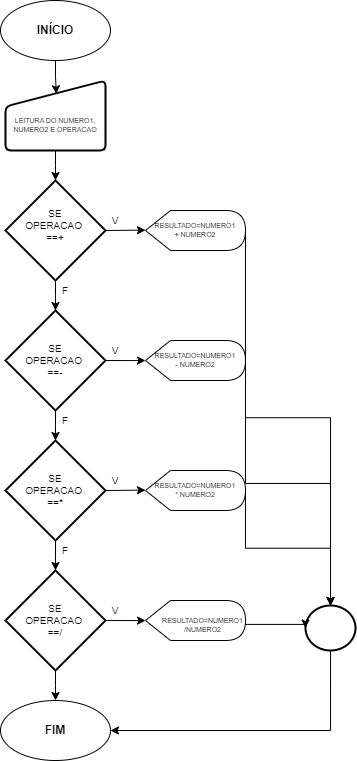

The diagram above was exported from draw.io. Its source (the exported page's mxGraphModel, read from the mxfile embedded in the PNG):
<mxGraphModel dx="1000" dy="1928" grid="1" gridSize="10" guides="1" tooltips="1" connect="1" arrows="1" fold="1" page="1" pageScale="1" pageWidth="980" pageHeight="1390" math="0" shadow="0">
  <root>
    <mxCell id="0" />
    <mxCell id="1" parent="0" />
    <mxCell id="srhaIP-z8n9OMKmJC9sf-10" value="" style="ellipse;whiteSpace=wrap;html=1;" parent="1" vertex="1">
      <mxGeometry x="435" y="-1350" width="110" height="60" as="geometry" />
    </mxCell>
    <mxCell id="srhaIP-z8n9OMKmJC9sf-11" value="&lt;font style=&quot;vertical-align: inherit;&quot;&gt;&lt;font style=&quot;vertical-align: inherit;&quot;&gt;&lt;font style=&quot;vertical-align: inherit;&quot;&gt;&lt;font style=&quot;vertical-align: inherit;&quot;&gt;&lt;b&gt;INÍCIO&lt;/b&gt;&lt;/font&gt;&lt;/font&gt;&lt;/font&gt;&lt;/font&gt;" style="text;html=1;align=center;verticalAlign=middle;whiteSpace=wrap;rounded=0;" parent="1" vertex="1">
      <mxGeometry x="460" y="-1335" width="60" height="30" as="geometry" />
    </mxCell>
    <mxCell id="srhaIP-z8n9OMKmJC9sf-12" value="" style="html=1;strokeWidth=2;shape=manualInput;whiteSpace=wrap;rounded=1;size=26;arcSize=11;" parent="1" vertex="1">
      <mxGeometry x="440" y="-1270" width="100" height="70" as="geometry" />
    </mxCell>
    <mxCell id="srhaIP-z8n9OMKmJC9sf-14" value="" style="ellipse;whiteSpace=wrap;html=1;" parent="1" vertex="1">
      <mxGeometry x="435" y="-650" width="110" height="60" as="geometry" />
    </mxCell>
    <mxCell id="srhaIP-z8n9OMKmJC9sf-15" value="&lt;font style=&quot;vertical-align: inherit;&quot;&gt;&lt;font style=&quot;vertical-align: inherit;&quot;&gt;&lt;font style=&quot;vertical-align: inherit;&quot;&gt;&lt;font style=&quot;vertical-align: inherit;&quot;&gt;&lt;b&gt;&lt;font style=&quot;vertical-align: inherit;&quot;&gt;&lt;font style=&quot;vertical-align: inherit;&quot;&gt;FIM&lt;/font&gt;&lt;/font&gt;&lt;/b&gt;&lt;/font&gt;&lt;/font&gt;&lt;/font&gt;&lt;/font&gt;" style="text;html=1;align=center;verticalAlign=middle;whiteSpace=wrap;rounded=0;" parent="1" vertex="1">
      <mxGeometry x="460" y="-635" width="60" height="30" as="geometry" />
    </mxCell>
    <mxCell id="KMPoS12uCrcs5p3dMd6R-4" style="edgeStyle=orthogonalEdgeStyle;rounded=0;orthogonalLoop=1;jettySize=auto;html=1;exitX=0.5;exitY=1;exitDx=0;exitDy=0;exitPerimeter=0;entryX=1;entryY=0.5;entryDx=0;entryDy=0;" edge="1" parent="1" source="srhaIP-z8n9OMKmJC9sf-18" target="srhaIP-z8n9OMKmJC9sf-14">
      <mxGeometry relative="1" as="geometry" />
    </mxCell>
    <mxCell id="srhaIP-z8n9OMKmJC9sf-18" value="" style="strokeWidth=2;html=1;shape=mxgraph.flowchart.start_2;whiteSpace=wrap;" parent="1" vertex="1">
      <mxGeometry x="740" y="-745" width="50" height="45" as="geometry" />
    </mxCell>
    <mxCell id="srhaIP-z8n9OMKmJC9sf-26" style="edgeStyle=elbowEdgeStyle;rounded=0;orthogonalLoop=1;jettySize=auto;elbow=vertical;html=1;exitX=0.5;exitY=1;exitDx=0;exitDy=0;entryX=0.508;entryY=0.19;entryDx=0;entryDy=0;entryPerimeter=0;" parent="1" source="srhaIP-z8n9OMKmJC9sf-10" target="srhaIP-z8n9OMKmJC9sf-12" edge="1">
      <mxGeometry relative="1" as="geometry" />
    </mxCell>
    <mxCell id="srhaIP-z8n9OMKmJC9sf-27" value="&lt;span style=&quot;font-size: 7px;&quot;&gt;LEITURA DO NUMERO1, NUMERO2 E OPERACAO&lt;/span&gt;" style="text;html=1;align=center;verticalAlign=middle;whiteSpace=wrap;rounded=0;fontSize=7;" parent="1" vertex="1">
      <mxGeometry x="435" y="-1250" width="110" height="50" as="geometry" />
    </mxCell>
    <mxCell id="srhaIP-z8n9OMKmJC9sf-36" style="edgeStyle=elbowEdgeStyle;rounded=0;orthogonalLoop=1;jettySize=auto;elbow=vertical;html=1;exitX=1;exitY=0.5;exitDx=0;exitDy=0;exitPerimeter=0;entryX=0;entryY=0.5;entryDx=0;entryDy=0;entryPerimeter=0;" parent="1" source="srhaIP-z8n9OMKmJC9sf-28" target="srhaIP-z8n9OMKmJC9sf-34" edge="1">
      <mxGeometry relative="1" as="geometry">
        <mxPoint x="580" y="-1120.1304347826085" as="targetPoint" />
      </mxGeometry>
    </mxCell>
    <mxCell id="srhaIP-z8n9OMKmJC9sf-28" value="" style="strokeWidth=2;html=1;shape=mxgraph.flowchart.decision;whiteSpace=wrap;" parent="1" vertex="1">
      <mxGeometry x="440" y="-1170" width="100" height="100" as="geometry" />
    </mxCell>
    <mxCell id="srhaIP-z8n9OMKmJC9sf-32" value="SE OPERACAO&amp;nbsp; ==+" style="text;html=1;align=center;verticalAlign=middle;whiteSpace=wrap;rounded=0;fontSize=10;" parent="1" vertex="1">
      <mxGeometry x="460" y="-1140" width="60" height="30" as="geometry" />
    </mxCell>
    <mxCell id="srhaIP-z8n9OMKmJC9sf-33" style="edgeStyle=elbowEdgeStyle;rounded=0;orthogonalLoop=1;jettySize=auto;elbow=vertical;html=1;exitX=0.5;exitY=1;exitDx=0;exitDy=0;entryX=0.5;entryY=0;entryDx=0;entryDy=0;entryPerimeter=0;" parent="1" source="srhaIP-z8n9OMKmJC9sf-12" target="srhaIP-z8n9OMKmJC9sf-28" edge="1">
      <mxGeometry relative="1" as="geometry" />
    </mxCell>
    <mxCell id="srhaIP-z8n9OMKmJC9sf-34" value="" style="shape=display;whiteSpace=wrap;html=1;" parent="1" vertex="1">
      <mxGeometry x="580" y="-1140" width="100" height="40" as="geometry" />
    </mxCell>
    <mxCell id="srhaIP-z8n9OMKmJC9sf-35" value="RESULTADO=NUMERO1 + NUMERO2" style="text;html=1;align=center;verticalAlign=middle;whiteSpace=wrap;rounded=0;fontSize=7;" parent="1" vertex="1">
      <mxGeometry x="600" y="-1135" width="60" height="30" as="geometry" />
    </mxCell>
    <mxCell id="srhaIP-z8n9OMKmJC9sf-37" value="" style="strokeWidth=2;html=1;shape=mxgraph.flowchart.decision;whiteSpace=wrap;" parent="1" vertex="1">
      <mxGeometry x="440" y="-1040" width="100" height="100" as="geometry" />
    </mxCell>
    <mxCell id="srhaIP-z8n9OMKmJC9sf-38" style="edgeStyle=elbowEdgeStyle;rounded=0;orthogonalLoop=1;jettySize=auto;elbow=vertical;html=1;exitX=0.5;exitY=1;exitDx=0;exitDy=0;exitPerimeter=0;entryX=0.5;entryY=0;entryDx=0;entryDy=0;entryPerimeter=0;" parent="1" source="srhaIP-z8n9OMKmJC9sf-28" target="srhaIP-z8n9OMKmJC9sf-37" edge="1">
      <mxGeometry relative="1" as="geometry" />
    </mxCell>
    <mxCell id="srhaIP-z8n9OMKmJC9sf-40" value="" style="shape=display;whiteSpace=wrap;html=1;" parent="1" vertex="1">
      <mxGeometry x="580" y="-1010" width="100" height="40" as="geometry" />
    </mxCell>
    <mxCell id="srhaIP-z8n9OMKmJC9sf-42" style="edgeStyle=elbowEdgeStyle;rounded=0;orthogonalLoop=1;jettySize=auto;elbow=vertical;html=1;exitX=1;exitY=0.5;exitDx=0;exitDy=0;exitPerimeter=0;entryX=0;entryY=0.5;entryDx=0;entryDy=0;entryPerimeter=0;" parent="1" source="srhaIP-z8n9OMKmJC9sf-37" target="srhaIP-z8n9OMKmJC9sf-40" edge="1">
      <mxGeometry relative="1" as="geometry" />
    </mxCell>
    <mxCell id="srhaIP-z8n9OMKmJC9sf-55" style="edgeStyle=elbowEdgeStyle;rounded=0;orthogonalLoop=1;jettySize=auto;elbow=vertical;html=1;exitX=1;exitY=0.5;exitDx=0;exitDy=0;exitPerimeter=0;" parent="1" source="srhaIP-z8n9OMKmJC9sf-43" target="srhaIP-z8n9OMKmJC9sf-53" edge="1">
      <mxGeometry relative="1" as="geometry" />
    </mxCell>
    <mxCell id="srhaIP-z8n9OMKmJC9sf-65" style="edgeStyle=elbowEdgeStyle;rounded=0;orthogonalLoop=1;jettySize=auto;elbow=vertical;html=1;exitX=0.5;exitY=1;exitDx=0;exitDy=0;exitPerimeter=0;entryX=0.5;entryY=0;entryDx=0;entryDy=0;" parent="1" source="srhaIP-z8n9OMKmJC9sf-43" target="srhaIP-z8n9OMKmJC9sf-14" edge="1">
      <mxGeometry relative="1" as="geometry" />
    </mxCell>
    <mxCell id="srhaIP-z8n9OMKmJC9sf-43" value="" style="strokeWidth=2;html=1;shape=mxgraph.flowchart.decision;whiteSpace=wrap;" parent="1" vertex="1">
      <mxGeometry x="440" y="-780" width="100" height="100" as="geometry" />
    </mxCell>
    <mxCell id="srhaIP-z8n9OMKmJC9sf-50" style="edgeStyle=elbowEdgeStyle;rounded=0;orthogonalLoop=1;jettySize=auto;elbow=vertical;html=1;exitX=1;exitY=0.5;exitDx=0;exitDy=0;exitPerimeter=0;" parent="1" source="srhaIP-z8n9OMKmJC9sf-44" target="srhaIP-z8n9OMKmJC9sf-48" edge="1">
      <mxGeometry relative="1" as="geometry" />
    </mxCell>
    <mxCell id="srhaIP-z8n9OMKmJC9sf-44" value="" style="strokeWidth=2;html=1;shape=mxgraph.flowchart.decision;whiteSpace=wrap;" parent="1" vertex="1">
      <mxGeometry x="440" y="-910" width="100" height="100" as="geometry" />
    </mxCell>
    <mxCell id="srhaIP-z8n9OMKmJC9sf-45" style="edgeStyle=elbowEdgeStyle;rounded=0;orthogonalLoop=1;jettySize=auto;elbow=vertical;html=1;exitX=0.5;exitY=1;exitDx=0;exitDy=0;exitPerimeter=0;entryX=0.5;entryY=0;entryDx=0;entryDy=0;entryPerimeter=0;" parent="1" source="srhaIP-z8n9OMKmJC9sf-37" target="srhaIP-z8n9OMKmJC9sf-44" edge="1">
      <mxGeometry relative="1" as="geometry" />
    </mxCell>
    <mxCell id="srhaIP-z8n9OMKmJC9sf-48" value="" style="shape=display;whiteSpace=wrap;html=1;" parent="1" vertex="1">
      <mxGeometry x="580" y="-880" width="100" height="40" as="geometry" />
    </mxCell>
    <mxCell id="srhaIP-z8n9OMKmJC9sf-52" style="edgeStyle=elbowEdgeStyle;rounded=0;orthogonalLoop=1;jettySize=auto;elbow=vertical;html=1;exitX=0.5;exitY=1;exitDx=0;exitDy=0;exitPerimeter=0;entryX=0.5;entryY=0;entryDx=0;entryDy=0;entryPerimeter=0;" parent="1" source="srhaIP-z8n9OMKmJC9sf-44" target="srhaIP-z8n9OMKmJC9sf-43" edge="1">
      <mxGeometry relative="1" as="geometry" />
    </mxCell>
    <mxCell id="srhaIP-z8n9OMKmJC9sf-53" value="" style="shape=display;whiteSpace=wrap;html=1;" parent="1" vertex="1">
      <mxGeometry x="580" y="-750" width="100" height="40" as="geometry" />
    </mxCell>
    <mxCell id="srhaIP-z8n9OMKmJC9sf-57" value="V" style="text;html=1;align=center;verticalAlign=middle;whiteSpace=wrap;rounded=0;fontSize=10;" parent="1" vertex="1">
      <mxGeometry x="520" y="-1140" width="60" height="20" as="geometry" />
    </mxCell>
    <mxCell id="srhaIP-z8n9OMKmJC9sf-58" value="V" style="text;html=1;align=center;verticalAlign=middle;whiteSpace=wrap;rounded=0;fontSize=10;" parent="1" vertex="1">
      <mxGeometry x="520" y="-1010" width="60" height="20" as="geometry" />
    </mxCell>
    <mxCell id="srhaIP-z8n9OMKmJC9sf-59" value="V" style="text;html=1;align=center;verticalAlign=middle;whiteSpace=wrap;rounded=0;fontSize=10;" parent="1" vertex="1">
      <mxGeometry x="520" y="-880" width="60" height="20" as="geometry" />
    </mxCell>
    <mxCell id="srhaIP-z8n9OMKmJC9sf-60" value="V" style="text;html=1;align=center;verticalAlign=middle;whiteSpace=wrap;rounded=0;fontSize=10;" parent="1" vertex="1">
      <mxGeometry x="520" y="-750" width="60" height="20" as="geometry" />
    </mxCell>
    <mxCell id="srhaIP-z8n9OMKmJC9sf-61" value="F&lt;span style=&quot;color: rgba(0, 0, 0, 0); font-family: monospace; font-size: 0px; text-align: start; text-wrap-mode: nowrap;&quot;&gt;%3CmxGraphModel%3E%3Croot%3E%3CmxCell%20id%3D%220%22%2F%3E%3CmxCell%20id%3D%221%22%20parent%3D%220%22%2F%3E%3CmxCell%20id%3D%222%22%20value%3D%22V%22%20style%3D%22text%3Bhtml%3D1%3Balign%3Dcenter%3BverticalAlign%3Dmiddle%3BwhiteSpace%3Dwrap%3Brounded%3D0%3BfontSize%3D10%3B%22%20vertex%3D%221%22%20parent%3D%221%22%3E%3CmxGeometry%20x%3D%22520%22%20y%3D%22-1140%22%20width%3D%2260%22%20height%3D%2220%22%20as%3D%22geometry%22%2F%3E%3C%2FmxCell%3E%3C%2Froot%3E%3C%2FmxGraphModel%3E&lt;/span&gt;" style="text;html=1;align=center;verticalAlign=middle;whiteSpace=wrap;rounded=0;fontSize=10;" parent="1" vertex="1">
      <mxGeometry x="470" y="-1070" width="60" height="20" as="geometry" />
    </mxCell>
    <mxCell id="srhaIP-z8n9OMKmJC9sf-62" value="F&lt;span style=&quot;color: rgba(0, 0, 0, 0); font-family: monospace; font-size: 0px; text-align: start; text-wrap-mode: nowrap;&quot;&gt;%3CmxGraphModel%3E%3Croot%3E%3CmxCell%20id%3D%220%22%2F%3E%3CmxCell%20id%3D%221%22%20parent%3D%220%22%2F%3E%3CmxCell%20id%3D%222%22%20value%3D%22V%22%20style%3D%22text%3Bhtml%3D1%3Balign%3Dcenter%3BverticalAlign%3Dmiddle%3BwhiteSpace%3Dwrap%3Brounded%3D0%3BfontSize%3D10%3B%22%20vertex%3D%221%22%20parent%3D%221%22%3E%3CmxGeometry%20x%3D%22520%22%20y%3D%22-1140%22%20width%3D%2260%22%20height%3D%2220%22%20as%3D%22geometry%22%2F%3E%3C%2FmxCell%3E%3C%2Froot%3E%3C%2FmxGraphModel%3E&lt;/span&gt;" style="text;html=1;align=center;verticalAlign=middle;whiteSpace=wrap;rounded=0;fontSize=10;" parent="1" vertex="1">
      <mxGeometry x="470" y="-940" width="60" height="20" as="geometry" />
    </mxCell>
    <mxCell id="srhaIP-z8n9OMKmJC9sf-64" value="F&lt;span style=&quot;color: rgba(0, 0, 0, 0); font-family: monospace; font-size: 0px; text-align: start; text-wrap-mode: nowrap;&quot;&gt;%3CmxGraphModel%3E%3Croot%3E%3CmxCell%20id%3D%220%22%2F%3E%3CmxCell%20id%3D%221%22%20parent%3D%220%22%2F%3E%3CmxCell%20id%3D%222%22%20value%3D%22V%22%20style%3D%22text%3Bhtml%3D1%3Balign%3Dcenter%3BverticalAlign%3Dmiddle%3BwhiteSpace%3Dwrap%3Brounded%3D0%3BfontSize%3D10%3B%22%20vertex%3D%221%22%20parent%3D%221%22%3E%3CmxGeometry%20x%3D%22520%22%20y%3D%22-1140%22%20width%3D%2260%22%20height%3D%2220%22%20as%3D%22geometry%22%2F%3E%3C%2FmxCell%3E%3C%2Froot%3E%3C%2FmxGraphModel%3E&lt;/span&gt;" style="text;html=1;align=center;verticalAlign=middle;whiteSpace=wrap;rounded=0;fontSize=10;" parent="1" vertex="1">
      <mxGeometry x="470" y="-810" width="60" height="20" as="geometry" />
    </mxCell>
    <mxCell id="srhaIP-z8n9OMKmJC9sf-67" style="edgeStyle=elbowEdgeStyle;rounded=0;orthogonalLoop=1;jettySize=auto;elbow=vertical;html=1;exitX=1;exitY=0.5;exitDx=0;exitDy=0;exitPerimeter=0;entryX=0;entryY=0.5;entryDx=0;entryDy=0;entryPerimeter=0;" parent="1" source="srhaIP-z8n9OMKmJC9sf-53" target="srhaIP-z8n9OMKmJC9sf-18" edge="1">
      <mxGeometry relative="1" as="geometry" />
    </mxCell>
    <mxCell id="srhaIP-z8n9OMKmJC9sf-68" style="edgeStyle=elbowEdgeStyle;rounded=0;orthogonalLoop=1;jettySize=auto;elbow=vertical;html=1;exitX=1;exitY=0.5;exitDx=0;exitDy=0;exitPerimeter=0;entryX=0.5;entryY=0;entryDx=0;entryDy=0;entryPerimeter=0;" parent="1" source="srhaIP-z8n9OMKmJC9sf-48" target="srhaIP-z8n9OMKmJC9sf-18" edge="1">
      <mxGeometry relative="1" as="geometry" />
    </mxCell>
    <mxCell id="srhaIP-z8n9OMKmJC9sf-74" style="edgeStyle=elbowEdgeStyle;rounded=0;orthogonalLoop=1;jettySize=auto;elbow=vertical;html=1;exitX=1;exitY=0.5;exitDx=0;exitDy=0;exitPerimeter=0;entryX=0.5;entryY=0;entryDx=0;entryDy=0;entryPerimeter=0;" parent="1" source="srhaIP-z8n9OMKmJC9sf-40" target="srhaIP-z8n9OMKmJC9sf-18" edge="1">
      <mxGeometry relative="1" as="geometry" />
    </mxCell>
    <mxCell id="srhaIP-z8n9OMKmJC9sf-75" style="edgeStyle=elbowEdgeStyle;rounded=0;orthogonalLoop=1;jettySize=auto;elbow=vertical;html=1;exitX=1;exitY=0.5;exitDx=0;exitDy=0;exitPerimeter=0;entryX=0.5;entryY=0;entryDx=0;entryDy=0;entryPerimeter=0;" parent="1" source="srhaIP-z8n9OMKmJC9sf-34" target="srhaIP-z8n9OMKmJC9sf-18" edge="1">
      <mxGeometry relative="1" as="geometry" />
    </mxCell>
    <mxCell id="KMPoS12uCrcs5p3dMd6R-6" value="RESULTADO=NUMERO1 - NUMERO2" style="text;html=1;align=center;verticalAlign=middle;whiteSpace=wrap;rounded=0;fontSize=7;" vertex="1" parent="1">
      <mxGeometry x="600" y="-1005" width="60" height="30" as="geometry" />
    </mxCell>
    <mxCell id="KMPoS12uCrcs5p3dMd6R-7" value="SE OPERACAO&amp;nbsp; ==-" style="text;html=1;align=center;verticalAlign=middle;whiteSpace=wrap;rounded=0;fontSize=10;" vertex="1" parent="1">
      <mxGeometry x="460" y="-1005" width="60" height="30" as="geometry" />
    </mxCell>
    <mxCell id="KMPoS12uCrcs5p3dMd6R-8" value="SE OPERACAO&amp;nbsp; ==/" style="text;html=1;align=center;verticalAlign=middle;whiteSpace=wrap;rounded=0;fontSize=10;" vertex="1" parent="1">
      <mxGeometry x="460" y="-745" width="60" height="30" as="geometry" />
    </mxCell>
    <mxCell id="KMPoS12uCrcs5p3dMd6R-9" value="SE OPERACAO&amp;nbsp; ==*" style="text;html=1;align=center;verticalAlign=middle;whiteSpace=wrap;rounded=0;fontSize=10;" vertex="1" parent="1">
      <mxGeometry x="460" y="-875" width="60" height="30" as="geometry" />
    </mxCell>
    <mxCell id="KMPoS12uCrcs5p3dMd6R-10" value="RESULTADO=NUMERO1&lt;div style=&quot;font-size: 7px;&quot;&gt;/NUMERO2&lt;/div&gt;" style="text;html=1;align=center;verticalAlign=middle;whiteSpace=wrap;rounded=0;fontSize=7;" vertex="1" parent="1">
      <mxGeometry x="595" y="-740" width="85" height="30" as="geometry" />
    </mxCell>
    <mxCell id="KMPoS12uCrcs5p3dMd6R-11" value="RESULTADO=NUMERO1 * NUMERO2" style="text;html=1;align=center;verticalAlign=middle;whiteSpace=wrap;rounded=0;fontSize=7;" vertex="1" parent="1">
      <mxGeometry x="600" y="-875" width="60" height="30" as="geometry" />
    </mxCell>
  </root>
</mxGraphModel>